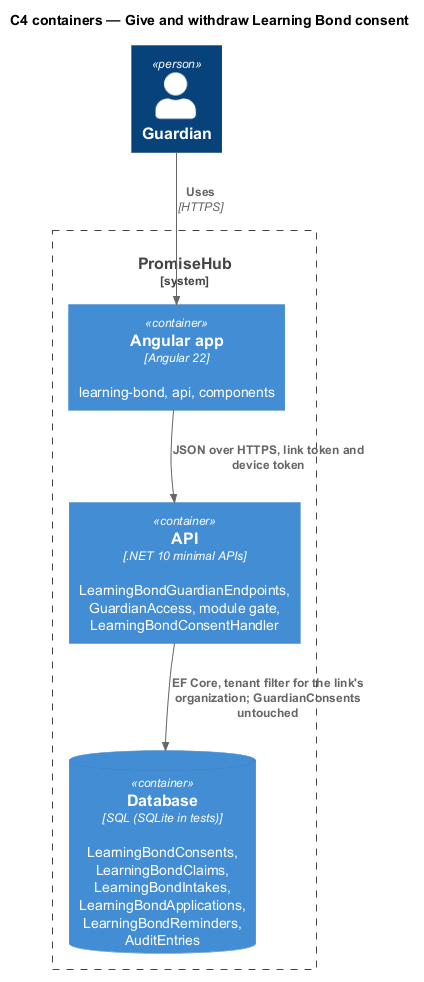

The diagram above was rendered by PlantUML. Its source (embedded in the PNG):
@startuml
!include <C4/C4_Container>
title C4 containers — Give and withdraw Learning Bond consent
Person(guardian, "Guardian")
System_Boundary(ph, "PromiseHub") {
  Container(web, "Angular app", "Angular 22", "learning-bond, api, components")
  Container(api, "API", ".NET 10 minimal APIs", "LearningBondGuardianEndpoints, GuardianAccess, module gate, LearningBondConsentHandler")
  ContainerDb(db, "Database", "SQL (SQLite in tests)", "LearningBondConsents, LearningBondClaims, LearningBondIntakes, LearningBondApplications, LearningBondReminders, AuditEntries")
}
Rel(guardian, web, "Uses", "HTTPS")
Rel(web, api, "JSON over HTTPS, link token and device token")
Rel(api, db, "EF Core, tenant filter for the link's organization; GuardianConsents untouched")
@enduml